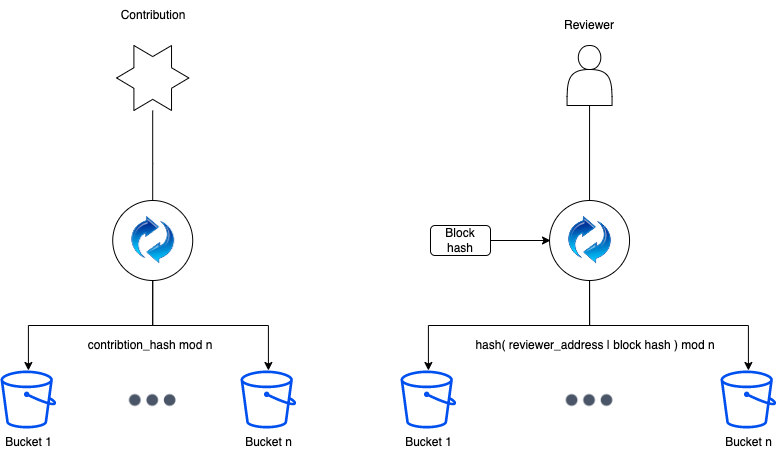

The diagram above was exported from draw.io. Its source (the exported page's mxGraphModel, read from the mxfile embedded in the PNG):
<mxGraphModel dx="1656" dy="1295" grid="1" gridSize="10" guides="1" tooltips="1" connect="1" arrows="1" fold="1" page="1" pageScale="1" pageWidth="850" pageHeight="1100" math="0" shadow="0">
  <root>
    <mxCell id="jRlsAjLbOeqTe3SiYQl0-0" />
    <mxCell id="jRlsAjLbOeqTe3SiYQl0-1" parent="jRlsAjLbOeqTe3SiYQl0-0" />
    <mxCell id="jRlsAjLbOeqTe3SiYQl0-44" value="" style="edgeStyle=orthogonalEdgeStyle;rounded=0;orthogonalLoop=1;jettySize=auto;html=1;fontColor=#000000;" parent="jRlsAjLbOeqTe3SiYQl0-1" source="jRlsAjLbOeqTe3SiYQl0-3" target="jRlsAjLbOeqTe3SiYQl0-38" edge="1">
      <mxGeometry relative="1" as="geometry" />
    </mxCell>
    <mxCell id="jRlsAjLbOeqTe3SiYQl0-3" value="" style="shape=actor;whiteSpace=wrap;html=1;" parent="jRlsAjLbOeqTe3SiYQl0-1" vertex="1">
      <mxGeometry x="656.5600000000001" y="45" width="45" height="60" as="geometry" />
    </mxCell>
    <mxCell id="jRlsAjLbOeqTe3SiYQl0-14" value="" style="edgeStyle=orthogonalEdgeStyle;rounded=0;orthogonalLoop=1;jettySize=auto;html=1;" parent="jRlsAjLbOeqTe3SiYQl0-1" source="jRlsAjLbOeqTe3SiYQl0-6" target="jRlsAjLbOeqTe3SiYQl0-11" edge="1">
      <mxGeometry relative="1" as="geometry" />
    </mxCell>
    <mxCell id="jRlsAjLbOeqTe3SiYQl0-6" value="" style="verticalLabelPosition=bottom;verticalAlign=top;html=1;shape=mxgraph.basic.6_point_star" parent="jRlsAjLbOeqTe3SiYQl0-1" vertex="1">
      <mxGeometry x="206.11" y="45" width="72.22" height="65" as="geometry" />
    </mxCell>
    <mxCell id="jRlsAjLbOeqTe3SiYQl0-7" value="&lt;font color=&quot;#000000&quot;&gt;Bucket 1&lt;/font&gt;" style="sketch=0;outlineConnect=0;fillColor=#0050ef;strokeColor=#001DBC;dashed=0;verticalLabelPosition=bottom;verticalAlign=top;align=center;html=1;fontSize=12;fontStyle=0;aspect=fixed;pointerEvents=1;shape=mxgraph.aws4.bucket;fontColor=#ffffff;" parent="jRlsAjLbOeqTe3SiYQl0-1" vertex="1">
      <mxGeometry x="90" y="370" width="55.77" height="58" as="geometry" />
    </mxCell>
    <mxCell id="jRlsAjLbOeqTe3SiYQl0-8" value="&lt;font color=&quot;#000000&quot;&gt;Bucket n&lt;/font&gt;" style="sketch=0;outlineConnect=0;fillColor=#0050ef;strokeColor=#001DBC;dashed=0;verticalLabelPosition=bottom;verticalAlign=top;align=center;html=1;fontSize=12;fontStyle=0;aspect=fixed;pointerEvents=1;shape=mxgraph.aws4.bucket;fontColor=#ffffff;" parent="jRlsAjLbOeqTe3SiYQl0-1" vertex="1">
      <mxGeometry x="330" y="370" width="55.77" height="58" as="geometry" />
    </mxCell>
    <mxCell id="jRlsAjLbOeqTe3SiYQl0-13" value="" style="group" parent="jRlsAjLbOeqTe3SiYQl0-1" vertex="1" connectable="0">
      <mxGeometry x="202.22" y="200" width="80" height="80" as="geometry" />
    </mxCell>
    <mxCell id="jRlsAjLbOeqTe3SiYQl0-12" value="" style="ellipse;whiteSpace=wrap;html=1;aspect=fixed;" parent="jRlsAjLbOeqTe3SiYQl0-13" vertex="1">
      <mxGeometry width="80" height="80" as="geometry" />
    </mxCell>
    <mxCell id="jRlsAjLbOeqTe3SiYQl0-11" value="" style="shape=image;html=1;verticalAlign=top;verticalLabelPosition=bottom;labelBackgroundColor=#ffffff;imageAspect=0;aspect=fixed;image=https://cdn4.iconfinder.com/data/icons/48x48-free-time-icons/48/Circulation.png" parent="jRlsAjLbOeqTe3SiYQl0-13" vertex="1">
      <mxGeometry x="16" y="16" width="48" height="48" as="geometry" />
    </mxCell>
    <mxCell id="jRlsAjLbOeqTe3SiYQl0-15" style="edgeStyle=orthogonalEdgeStyle;rounded=0;orthogonalLoop=1;jettySize=auto;html=1;exitX=0.5;exitY=1;exitDx=0;exitDy=0;" parent="jRlsAjLbOeqTe3SiYQl0-1" source="jRlsAjLbOeqTe3SiYQl0-12" target="jRlsAjLbOeqTe3SiYQl0-7" edge="1">
      <mxGeometry relative="1" as="geometry" />
    </mxCell>
    <mxCell id="jRlsAjLbOeqTe3SiYQl0-16" style="edgeStyle=orthogonalEdgeStyle;rounded=0;orthogonalLoop=1;jettySize=auto;html=1;exitX=0.5;exitY=1;exitDx=0;exitDy=0;" parent="jRlsAjLbOeqTe3SiYQl0-1" source="jRlsAjLbOeqTe3SiYQl0-12" target="jRlsAjLbOeqTe3SiYQl0-8" edge="1">
      <mxGeometry relative="1" as="geometry" />
    </mxCell>
    <mxCell id="jRlsAjLbOeqTe3SiYQl0-17" value="" style="shape=image;html=1;verticalAlign=top;verticalLabelPosition=bottom;labelBackgroundColor=#ffffff;imageAspect=0;aspect=fixed;image=https://cdn1.iconfinder.com/data/icons/heroicons-solid/20/dots-vertical-128.png;fontColor=#000000;rotation=-90;" parent="jRlsAjLbOeqTe3SiYQl0-1" vertex="1">
      <mxGeometry x="213.22" y="370" width="58" height="58" as="geometry" />
    </mxCell>
    <mxCell id="jRlsAjLbOeqTe3SiYQl0-34" value="&lt;font color=&quot;#000000&quot;&gt;Bucket 1&lt;/font&gt;" style="sketch=0;outlineConnect=0;fillColor=#0050ef;strokeColor=#001DBC;dashed=0;verticalLabelPosition=bottom;verticalAlign=top;align=center;html=1;fontSize=12;fontStyle=0;aspect=fixed;pointerEvents=1;shape=mxgraph.aws4.bucket;fontColor=#ffffff;" parent="jRlsAjLbOeqTe3SiYQl0-1" vertex="1">
      <mxGeometry x="490" y="370" width="55.77" height="58" as="geometry" />
    </mxCell>
    <mxCell id="jRlsAjLbOeqTe3SiYQl0-35" value="&lt;font color=&quot;#000000&quot;&gt;Bucket n&lt;/font&gt;" style="sketch=0;outlineConnect=0;fillColor=#0050ef;strokeColor=#001DBC;dashed=0;verticalLabelPosition=bottom;verticalAlign=top;align=center;html=1;fontSize=12;fontStyle=0;aspect=fixed;pointerEvents=1;shape=mxgraph.aws4.bucket;fontColor=#ffffff;" parent="jRlsAjLbOeqTe3SiYQl0-1" vertex="1">
      <mxGeometry x="810" y="370" width="55.77" height="58" as="geometry" />
    </mxCell>
    <mxCell id="jRlsAjLbOeqTe3SiYQl0-36" value="" style="group" parent="jRlsAjLbOeqTe3SiYQl0-1" vertex="1" connectable="0">
      <mxGeometry x="639.0600000000001" y="200" width="80" height="80" as="geometry" />
    </mxCell>
    <mxCell id="jRlsAjLbOeqTe3SiYQl0-37" value="" style="ellipse;whiteSpace=wrap;html=1;aspect=fixed;" parent="jRlsAjLbOeqTe3SiYQl0-36" vertex="1">
      <mxGeometry width="80" height="80" as="geometry" />
    </mxCell>
    <mxCell id="jRlsAjLbOeqTe3SiYQl0-38" value="" style="shape=image;html=1;verticalAlign=top;verticalLabelPosition=bottom;labelBackgroundColor=#ffffff;imageAspect=0;aspect=fixed;image=https://cdn4.iconfinder.com/data/icons/48x48-free-time-icons/48/Circulation.png" parent="jRlsAjLbOeqTe3SiYQl0-36" vertex="1">
      <mxGeometry x="16" y="16" width="48" height="48" as="geometry" />
    </mxCell>
    <mxCell id="jRlsAjLbOeqTe3SiYQl0-39" style="edgeStyle=orthogonalEdgeStyle;rounded=0;orthogonalLoop=1;jettySize=auto;html=1;exitX=0.5;exitY=1;exitDx=0;exitDy=0;" parent="jRlsAjLbOeqTe3SiYQl0-1" source="jRlsAjLbOeqTe3SiYQl0-37" target="jRlsAjLbOeqTe3SiYQl0-34" edge="1">
      <mxGeometry relative="1" as="geometry" />
    </mxCell>
    <mxCell id="jRlsAjLbOeqTe3SiYQl0-40" style="edgeStyle=orthogonalEdgeStyle;rounded=0;orthogonalLoop=1;jettySize=auto;html=1;exitX=0.5;exitY=1;exitDx=0;exitDy=0;" parent="jRlsAjLbOeqTe3SiYQl0-1" source="jRlsAjLbOeqTe3SiYQl0-37" target="jRlsAjLbOeqTe3SiYQl0-35" edge="1">
      <mxGeometry relative="1" as="geometry" />
    </mxCell>
    <mxCell id="jRlsAjLbOeqTe3SiYQl0-41" value="" style="shape=image;html=1;verticalAlign=top;verticalLabelPosition=bottom;labelBackgroundColor=#ffffff;imageAspect=0;aspect=fixed;image=https://cdn1.iconfinder.com/data/icons/heroicons-solid/20/dots-vertical-128.png;fontColor=#000000;rotation=-90;" parent="jRlsAjLbOeqTe3SiYQl0-1" vertex="1">
      <mxGeometry x="650.0600000000001" y="370" width="58" height="58" as="geometry" />
    </mxCell>
    <mxCell id="jRlsAjLbOeqTe3SiYQl0-42" value="Reviewer" style="text;html=1;strokeColor=none;fillColor=none;align=center;verticalAlign=middle;whiteSpace=wrap;rounded=0;fontColor=#000000;" parent="jRlsAjLbOeqTe3SiYQl0-1" vertex="1">
      <mxGeometry x="649" y="10" width="60" height="30" as="geometry" />
    </mxCell>
    <mxCell id="jRlsAjLbOeqTe3SiYQl0-43" value="Contribution" style="text;html=1;strokeColor=none;fillColor=none;align=center;verticalAlign=middle;whiteSpace=wrap;rounded=0;fontColor=#000000;" parent="jRlsAjLbOeqTe3SiYQl0-1" vertex="1">
      <mxGeometry x="213" width="60" height="30" as="geometry" />
    </mxCell>
    <mxCell id="jRlsAjLbOeqTe3SiYQl0-46" value="" style="edgeStyle=orthogonalEdgeStyle;rounded=0;orthogonalLoop=1;jettySize=auto;html=1;fontColor=#000000;" parent="jRlsAjLbOeqTe3SiYQl0-1" source="jRlsAjLbOeqTe3SiYQl0-45" edge="1">
      <mxGeometry relative="1" as="geometry">
        <mxPoint x="640" y="240" as="targetPoint" />
      </mxGeometry>
    </mxCell>
    <mxCell id="jRlsAjLbOeqTe3SiYQl0-45" value="Block hash" style="rounded=1;whiteSpace=wrap;html=1;fontColor=#000000;" parent="jRlsAjLbOeqTe3SiYQl0-1" vertex="1">
      <mxGeometry x="520" y="225" width="60" height="30" as="geometry" />
    </mxCell>
    <mxCell id="jRlsAjLbOeqTe3SiYQl0-47" value="hash( reviewer_address | block hash ) mod n" style="text;html=1;strokeColor=none;fillColor=none;align=center;verticalAlign=middle;whiteSpace=wrap;rounded=0;fontColor=#000000;" parent="jRlsAjLbOeqTe3SiYQl0-1" vertex="1">
      <mxGeometry x="560" y="330" width="250" height="30" as="geometry" />
    </mxCell>
    <mxCell id="jRlsAjLbOeqTe3SiYQl0-48" value="contribtion_hash mod n" style="text;html=1;strokeColor=none;fillColor=none;align=center;verticalAlign=middle;whiteSpace=wrap;rounded=0;fontColor=#000000;" parent="jRlsAjLbOeqTe3SiYQl0-1" vertex="1">
      <mxGeometry x="140" y="330" width="200" height="30" as="geometry" />
    </mxCell>
  </root>
</mxGraphModel>